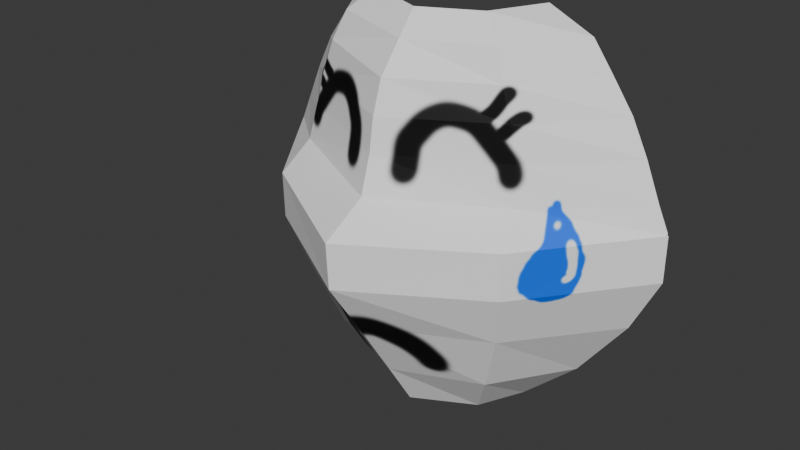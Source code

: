 # Source: HappyMask.blend  (saved by Blender 4.2.66; exported with 4.5.12 LTS)
import bpy
from mathutils import Matrix  # noqa: F401  (used for matrix-valued properties, if any)

bpy.ops.wm.read_factory_settings(use_empty=True)
scene = bpy.context.scene
scene.name = 'Scene'

# ---- collections
col_collection = bpy.data.collections.new('Collection'); scene.collection.children.link(col_collection)

# ---- images (referenced by path relative to the original .blend; pixels are not part of the script)
import os
ASSET_DIR = os.environ.get("B2B_ASSET_DIR", "")  # directory of the original .blend (textures are referenced by path, not embedded)
HERE = os.path.dirname(os.path.abspath(__file__))  # packed textures are extracted next to this script under _unpacked/

def load_image(name, relpath, width, height, colorspace="sRGB"):
    """Load a texture the original file referenced (path relative to the .blend, or extracted next to this script)."""
    p = next((c for c in (os.path.join(HERE, relpath), os.path.join(ASSET_DIR, relpath)) if relpath and os.path.exists(c)), "")
    if p:
        img = bpy.data.images.load(p, check_existing=True)
        img.name = name
    else:  # same state as the original file: an image datablock whose file is absent (Cycles renders it pink)
        img = bpy.data.images.new(name, width, height)
        img.source = "FILE"
        img.filepath = "//" + (relpath or name)
    img.colorspace_settings.name = colorspace
    return img
img_sad_face_2 = load_image('Sad Face 2', '_unpacked/Sad_Face_2.12b81544.png', 1024, 1024, 'sRGB')

# ---- materials (node trees are filled in below, after node groups)
mat_material = bpy.data.materials.new('Material')
mat_material.alpha_threshold = 0.0
mat_material.use_transparent_shadow = False
mat_material.roughness = 0.5
mat_material.line_color = (0.0, 0.0, 0.0, 1.0)

# ---- material node trees
mat_material.use_nodes = True; mat_material.node_tree.nodes.clear()
_N = mat_material.node_tree.nodes; _L = mat_material.node_tree.links
n0 = _N.new('ShaderNodeOutputMaterial'); n0.name = 'Material Output'; n0.location = (300, 300)
n1 = _N.new('ShaderNodeBsdfPrincipled'); n1.name = 'Principled BSDF'; n1.location = (7, 240)
n1.inputs[3].default_value = 1.45
n2 = _N.new('ShaderNodeTexImage'); n2.name = 'Image Texture'; n2.location = (-283, 220)
n2.image = img_sad_face_2
_L.new(n1.outputs[0], n0.inputs[0])
_L.new(n2.outputs[0], n1.inputs[0])
n0.is_active_output = True

# ---- world
world_world = bpy.data.worlds.new('World'); scene.world = world_world
world_world.use_nodes = True; world_world.node_tree.nodes.clear()
_N = world_world.node_tree.nodes; _L = world_world.node_tree.links
n0 = _N.new('ShaderNodeOutputWorld'); n0.name = 'World Output'; n0.location = (300, 300)
n1 = _N.new('ShaderNodeBackground'); n1.name = 'Background'; n1.location = (10, 300)
n1.inputs[0].default_value = (0.05088, 0.05088, 0.05088, 1.0)
_L.new(n1.outputs[0], n0.inputs[0])
n0.is_active_output = True
world_world.color = (0.05088, 0.05088, 0.05088)
world_world.sun_shadow_jitter_overblur = 0.0

# ---- meshes
me_cube = bpy.data.meshes.new('Cube')
me_cube.from_pydata([(3.421, 1.261, -0.3166), (3.421, 1.261, -1.051), (0.0, -1.807, -1.063), (0.0, -1.846, -0.3281), (2.981, 1.261, -1.956), (0.0, -1.237, -1.928), (2.981, 1.261, -1.956), (0.0, -1.237, -1.928), (2.981, 1.261, -1.956), (0.0, -1.237, -1.928), (2.203, 1.261, -3.005), (0.0, -0.5503, -3.017), (2.203, 1.261, -3.005), (0.0, -0.5503, -3.017), (1.283, 1.261, -3.86), (0.0, -0.04289, -3.828), (3.421, 1.261, -0.3166), (0.0, -1.846, -0.3281), (3.24, 1.25, 0.09368), (0.0, -1.116, 0.09516), (3.24, 1.25, 0.09368), (0.0, -1.116, 0.09516), (2.994, 1.25, 0.6897), (0.0, -0.9353, 0.6782), (2.722, 1.25, 1.238), (0.0, -0.8535, 1.188), (2.372, 1.25, 1.735), (0.0, -0.6872, 1.685), (2.372, 1.25, 1.735), (0.0, -0.6872, 1.685), (2.041, 1.25, 2.185), (0.0, -0.3147, 2.134), (1.321, 1.25, 2.517), (0.0, -0.008325, 2.503), (2.01, -0.6521, -0.2893), (2.01, -0.6327, -1.024), (1.79, -0.3476, -1.909), (1.79, -0.3476, -1.909), (1.79, -0.3476, -1.909), (1.401, -0.004258, -2.978), (1.401, -0.004258, -2.978), (0.9411, 0.4946, -3.84), (2.01, -0.6521, -0.2893), (1.919, -0.1317, 0.1275), (1.919, -0.1317, 0.1275), (1.796, -0.05393, 0.717), (1.66, -0.04271, 1.246), (1.485, -0.02305, 1.743), (1.485, -0.02305, 1.743), (1.32, 0.1082, 2.193), (0.9599, 0.3206, 2.543), (-3.421, 1.261, -0.3166), (-3.421, 1.261, -1.051), (-2.981, 1.261, -1.956), (-2.981, 1.261, -1.956), (-2.981, 1.261, -1.956), (-2.203, 1.261, -3.005), (-2.203, 1.261, -3.005), (-1.283, 1.261, -3.86), (-3.421, 1.261, -0.3166), (-3.24, 1.25, 0.09368), (-3.24, 1.25, 0.09368), (-2.994, 1.25, 0.6897), (-2.722, 1.25, 1.238), (-2.372, 1.25, 1.735), (-2.372, 1.25, 1.735), (-2.041, 1.25, 2.185), (-1.321, 1.25, 2.517), (-2.01, -0.6521, -0.2893), (-2.01, -0.6327, -1.024), (-1.79, -0.3476, -1.909), (-1.79, -0.3476, -1.909), (-1.79, -0.3476, -1.909), (-1.401, -0.004258, -2.978), (-1.401, -0.004258, -2.978), (-0.9411, 0.4946, -3.84), (-2.01, -0.6521, -0.2893), (-1.919, -0.1317, 0.1275), (-1.919, -0.1317, 0.1275), (-1.796, -0.05393, 0.717), (-1.66, -0.04271, 1.246), (-1.485, -0.02305, 1.743), (-1.485, -0.02305, 1.743), (-1.32, 0.1082, 2.193), (-0.9599, 0.3206, 2.543)], [], [(35, 34, 0, 1), (35, 1, 4, 36), (36, 4, 6, 37), (37, 6, 8, 38), (38, 8, 10, 39), (39, 10, 12, 40), (40, 12, 14, 41), (34, 3, 17, 42), (42, 17, 19, 43), (43, 19, 21, 44), (44, 21, 23, 45), (45, 23, 25, 46), (46, 25, 27, 47), (47, 27, 29, 48), (48, 29, 31, 49), (49, 31, 33, 50), (30, 49, 50, 32), (28, 48, 49, 30), (26, 47, 48, 28), (24, 46, 47, 26), (22, 45, 46, 24), (20, 44, 45, 22), (18, 43, 44, 20), (16, 42, 43, 18), (0, 34, 42, 16), (13, 40, 41, 15), (11, 39, 40, 13), (9, 38, 39, 11), (7, 37, 38, 9), (5, 36, 37, 7), (2, 35, 36, 5), (2, 3, 34, 35), (69, 52, 51, 68), (69, 70, 53, 52), (70, 71, 54, 53), (71, 72, 55, 54), (72, 73, 56, 55), (73, 74, 57, 56), (74, 75, 58, 57), (68, 76, 17, 3), (76, 77, 19, 17), (77, 78, 21, 19), (78, 79, 23, 21), (79, 80, 25, 23), (80, 81, 27, 25), (81, 82, 29, 27), (82, 83, 31, 29), (83, 84, 33, 31), (66, 67, 84, 83), (65, 66, 83, 82), (64, 65, 82, 81), (63, 64, 81, 80), (62, 63, 80, 79), (61, 62, 79, 78), (60, 61, 78, 77), (59, 60, 77, 76), (51, 59, 76, 68), (13, 15, 75, 74), (11, 13, 74, 73), (9, 11, 73, 72), (7, 9, 72, 71), (5, 7, 71, 70), (2, 5, 70, 69), (2, 69, 68, 3)])
_uv = me_cube.uv_layers.new(name='UVMap')
_uv.uv.foreach_set('vector', [0.4963, 0.2585, 0.4243, 0.2598, 0.4569, -2.359e-08, 0.5281, 6.745e-05, 0.4963, 0.2585, 0.5281, 6.745e-05, 0.6319, 0.03757, 0.6023, 0.2564, 0.4122, 0.5184, 0.4122, 0.5184, 0.4122, 0.5184, 0.4122, 0.5184, 0.4122, 0.5184, 0.4122, 0.5184, 0.4122, 0.5184, 0.4122, 0.5184, 0.2164, 0.7368, 0.2491, 0.5184, 0.3784, 0.5864, 0.3488, 0.7467, 0.4122, 0.5184, 0.4122, 0.5184, 0.4122, 0.5184, 0.4122, 0.5184, 0.139, 0.7558, 0.1209, 0.9178, -7.198e-09, 0.8464, 0.01732, 0.7601, 0.4122, 0.5184, 0.4122, 0.5184, 0.4122, 0.5184, 0.4122, 0.5184, 0.05796, 0.3642, 1.401e-08, 0.1174, 0.09105, 0.1426, 0.1332, 0.3698, 0.4122, 0.5184, 0.4122, 0.5184, 0.4122, 0.5184, 0.4122, 0.5184, 0.6319, 0.6627, 0.6674, 0.4344, 0.725, 0.443, 0.6901, 0.6534, 0.1858, 0.5989, 0.1858, 0.8183, 0.1413, 0.8057, 0.139, 0.6028, 0.7402, 0.6384, 0.7709, 0.4444, 0.8207, 0.4527, 0.7901, 0.6213, 0.4122, 0.5184, 0.4122, 0.5184, 0.4122, 0.5184, 0.4122, 0.5184, 0.6975, 0.3073, 0.6319, 0.149, 0.6946, 0.1385, 0.7377, 0.2731, 0.7377, 0.2731, 0.6946, 0.1385, 0.7461, 0.13, 0.7793, 0.2287, 0.8437, 0.3802, 0.7377, 0.2731, 0.7793, 0.2287, 0.8644, 0.2959, 0.8157, 0.4344, 0.6975, 0.3073, 0.7377, 0.2731, 0.8437, 0.3802, 0.4122, 0.5184, 0.4122, 0.5184, 0.4122, 0.5184, 0.4122, 0.5184, 0.7632, 0.8245, 0.7402, 0.6384, 0.7901, 0.6213, 0.8207, 0.7922, 0.7053, 0.8513, 0.6901, 0.6534, 0.7402, 0.6384, 0.7632, 0.8245, 0.645, 0.8765, 0.6319, 0.6627, 0.6901, 0.6534, 0.7053, 0.8513, 0.4122, 0.5184, 0.4122, 0.5184, 0.4122, 0.5184, 0.4122, 0.5184, 0.1835, 0.5989, 0.05796, 0.3642, 0.1332, 0.3698, 0.2164, 0.5671, 0.4122, 0.5184, 0.4122, 0.5184, 0.4122, 0.5184, 0.4122, 0.5184, 0.09806, 0.5989, 0.139, 0.7558, 0.01732, 0.7601, -4.135e-09, 0.6417, 0.4122, 0.5184, 0.4122, 0.5184, 0.4122, 0.5184, 0.4122, 0.5184, 0.2428, 0.9543, 0.2164, 0.7368, 0.3488, 0.7467, 0.3784, 0.9061, 0.4122, 0.5184, 0.4122, 0.5184, 0.4122, 0.5184, 0.4122, 0.5184, 0.4122, 0.5184, 0.4122, 0.5184, 0.4122, 0.5184, 0.4122, 0.5184, 0.5236, 0.5152, 0.4963, 0.2585, 0.6023, 0.2564, 0.6319, 0.4735, 0.5236, 0.5152, 0.4508, 0.5179, 0.4243, 0.2598, 0.4963, 0.2585, 0.2909, 0.2614, 0.3191, 0.5184, 0.2452, 0.5174, 0.2164, 0.259, 0.2909, 0.2614, 0.3978, 0.2637, 0.4243, 0.4814, 0.3191, 0.5184, 0.4122, 0.5184, 0.4122, 0.5184, 0.4122, 0.5184, 0.4122, 0.5184, 0.4122, 0.5184, 0.4122, 0.5184, 0.4122, 0.5184, 0.4122, 0.5184, 0.9801, 0.6517, 0.8472, 0.6614, 0.8207, 0.5021, 0.9505, 0.4344, 0.4122, 0.5184, 0.4122, 0.5184, 0.4122, 0.5184, 0.4122, 0.5184, 0.8644, 0.1584, 0.9846, 0.1615, 1.0, 0.2466, 0.8803, 0.3191, 0.4122, 0.5184, 0.4122, 0.5184, 0.4122, 0.5184, 0.4122, 0.5184, 0.1451, 2.349e-09, 0.2164, 0.02202, 0.09105, 0.1426, 1.401e-08, 0.1174, 0.4122, 0.5184, 0.4122, 0.5184, 0.4122, 0.5184, 0.4122, 0.5184, 0.4443, 0.7301, 0.4969, 0.7342, 0.4757, 0.9533, 0.4243, 0.9672, 0.4969, 0.7342, 0.5456, 0.7441, 0.5236, 0.9465, 0.4757, 0.9533, 0.5456, 0.7441, 0.5897, 0.757, 0.5669, 0.9337, 0.5236, 0.9465, 0.4122, 0.5184, 0.4122, 0.5184, 0.4122, 0.5184, 0.4122, 0.5184, 0.6975, 0.03061, 0.7377, 0.02722, 0.6946, 0.1385, 0.6319, 0.149, 0.7377, 0.02722, 0.7793, 0.0499, 0.7461, 0.13, 0.6946, 0.1385, 0.8437, -6.069e-09, 0.8644, 0.04979, 0.7793, 0.0499, 0.7377, 0.02722, 0.4085, 0.6974, 0.3784, 0.6635, 0.3784, 0.5184, 0.4122, 0.5288, 0.4122, 0.5184, 0.4122, 0.5184, 0.4122, 0.5184, 0.4122, 0.5184, 0.5242, 0.5608, 0.5639, 0.5904, 0.5897, 0.757, 0.5456, 0.7441, 0.477, 0.5382, 0.5242, 0.5608, 0.5456, 0.7441, 0.4969, 0.7342, 0.4243, 0.5179, 0.477, 0.5382, 0.4969, 0.7342, 0.4443, 0.7301, 0.4122, 0.5184, 0.4122, 0.5184, 0.4122, 0.5184, 0.4122, 0.5184, 0.6233, 0.778, 0.5897, 0.7571, 0.6008, 0.5442, 0.6233, 0.5179, 0.4122, 0.5184, 0.4122, 0.5184, 0.4122, 0.5184, 0.4122, 0.5184, 0.9014, 2.133e-09, 1.0, 0.04236, 0.9846, 0.1615, 0.8644, 0.1584, 0.4122, 0.5184, 0.4122, 0.5184, 0.4122, 0.5184, 0.4122, 0.5184, 0.9567, 0.8703, 0.8207, 0.8219, 0.8472, 0.6614, 0.9801, 0.6517, 0.4122, 0.5184, 0.4122, 0.5184, 0.4122, 0.5184, 0.4122, 0.5184, 0.4122, 0.5184, 0.4122, 0.5184, 0.4122, 0.5184, 0.4122, 0.5184, 0.3158, 0.00374, 0.4243, 0.04546, 0.3978, 0.2637, 0.2909, 0.2614, 0.3158, 0.00374, 0.2909, 0.2614, 0.2164, 0.259, 0.2405, 3.99e-09])
me_cube.materials.append(mat_material)
me_cube.use_mirror_vertex_groups = False
me_cube.update()

# ---- objects
ob_cube = bpy.data.objects.new('Cube', me_cube)

# ---- transforms, parenting, visibility, modifiers, constraints
ob_cube.location = (0.0, 0.0, 3.778)
ob_cube.lock_rotations_4d = False
ob_cube.empty_display_type = 'ARROWS'
ob_cube.lineart.crease_threshold = 0.0

# ---- collection membership
col_collection.objects.link(ob_cube)

# ---- scene / render settings (as saved in the file)
scene.frame_start = 1; scene.frame_end = 250; scene.frame_set(1)
scene.render.engine = 'BLENDER_EEVEE_NEXT'
bpy.context.view_layer.update()

# ---- added for rendering (the .blend has no active camera and no usable light): camera, sun
cam_auto = bpy.data.cameras.new('AutoCamera')
cam_auto.lens = 50.0
cam_auto.sensor_width = 36.0
cam_auto.clip_end = 1000.0
ob_auto_camera = bpy.data.objects.new('AutoCamera', cam_auto)
scene.collection.objects.link(ob_auto_camera)
ob_auto_camera.location = (9.13499, -11.2545, 10.4272)
ob_auto_camera.rotation_euler = (1.09748, -7.21219e-08, 0.694738)
scene.camera = ob_auto_camera
light_auto_sun = bpy.data.lights.new('AutoSun', 'SUN')
light_auto_sun.energy = 3.0
light_auto_sun.angle = 0.0523599
ob_auto_sun = bpy.data.objects.new('AutoSun', light_auto_sun)
scene.collection.objects.link(ob_auto_sun)
ob_auto_sun.rotation_euler = (0.872665, 0.174533, 0.523599)
bpy.context.view_layer.update()
